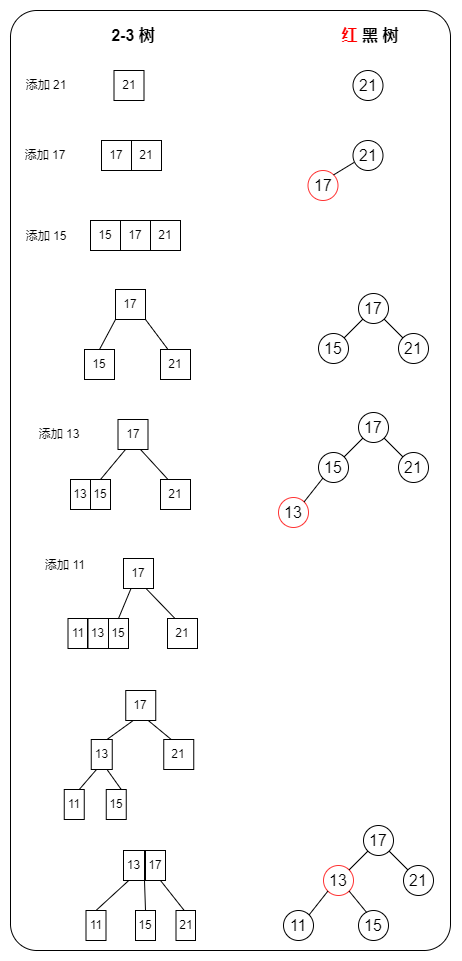

The diagram above was exported from draw.io. Its source (the exported page's mxGraphModel, read from the mxfile embedded in the PNG):
<mxGraphModel dx="494" dy="1429" grid="1" gridSize="10" guides="1" tooltips="1" connect="1" arrows="1" fold="1" page="1" pageScale="1" pageWidth="827" pageHeight="1169" math="0" shadow="0">
  <root>
    <mxCell id="0" />
    <mxCell id="1" parent="0" />
    <mxCell id="uNTx2lc_0cnjWVp89D3H-2" value="21" style="rounded=0;whiteSpace=wrap;html=1;fillColor=none;" vertex="1" parent="1">
      <mxGeometry x="143.5" y="50" width="30" height="30" as="geometry" />
    </mxCell>
    <mxCell id="uNTx2lc_0cnjWVp89D3H-3" value="17" style="rounded=0;whiteSpace=wrap;html=1;fillColor=none;" vertex="1" parent="1">
      <mxGeometry x="131" y="120" width="30" height="30" as="geometry" />
    </mxCell>
    <mxCell id="uNTx2lc_0cnjWVp89D3H-4" value="21" style="rounded=0;whiteSpace=wrap;html=1;fillColor=none;" vertex="1" parent="1">
      <mxGeometry x="161" y="120" width="30" height="30" as="geometry" />
    </mxCell>
    <mxCell id="uNTx2lc_0cnjWVp89D3H-5" value="15" style="rounded=0;whiteSpace=wrap;html=1;fillColor=none;" vertex="1" parent="1">
      <mxGeometry x="120" y="200" width="30" height="30" as="geometry" />
    </mxCell>
    <mxCell id="uNTx2lc_0cnjWVp89D3H-6" value="17" style="rounded=0;whiteSpace=wrap;html=1;fillColor=none;" vertex="1" parent="1">
      <mxGeometry x="150" y="200" width="30" height="30" as="geometry" />
    </mxCell>
    <mxCell id="uNTx2lc_0cnjWVp89D3H-7" value="21" style="rounded=0;whiteSpace=wrap;html=1;fillColor=none;" vertex="1" parent="1">
      <mxGeometry x="180" y="200" width="30" height="30" as="geometry" />
    </mxCell>
    <mxCell id="uNTx2lc_0cnjWVp89D3H-18" value="17" style="rounded=0;whiteSpace=wrap;html=1;fillColor=none;" vertex="1" parent="1">
      <mxGeometry x="145" y="269" width="30" height="30" as="geometry" />
    </mxCell>
    <mxCell id="uNTx2lc_0cnjWVp89D3H-19" value="15" style="rounded=0;whiteSpace=wrap;html=1;fillColor=none;" vertex="1" parent="1">
      <mxGeometry x="114" y="329" width="30" height="30" as="geometry" />
    </mxCell>
    <mxCell id="uNTx2lc_0cnjWVp89D3H-21" value="21" style="rounded=0;whiteSpace=wrap;html=1;fillColor=none;" vertex="1" parent="1">
      <mxGeometry x="190" y="329" width="30" height="30" as="geometry" />
    </mxCell>
    <mxCell id="uNTx2lc_0cnjWVp89D3H-26" value="17" style="rounded=0;whiteSpace=wrap;html=1;fillColor=none;" vertex="1" parent="1">
      <mxGeometry x="147.5" y="399" width="30" height="30" as="geometry" />
    </mxCell>
    <mxCell id="uNTx2lc_0cnjWVp89D3H-27" value="15" style="rounded=0;whiteSpace=wrap;html=1;fillColor=none;" vertex="1" parent="1">
      <mxGeometry x="120" y="459" width="20" height="30" as="geometry" />
    </mxCell>
    <mxCell id="uNTx2lc_0cnjWVp89D3H-28" value="21" style="rounded=0;whiteSpace=wrap;html=1;fillColor=none;" vertex="1" parent="1">
      <mxGeometry x="190" y="459" width="30" height="30" as="geometry" />
    </mxCell>
    <mxCell id="uNTx2lc_0cnjWVp89D3H-31" value="13" style="rounded=0;whiteSpace=wrap;html=1;fillColor=none;" vertex="1" parent="1">
      <mxGeometry x="100" y="459" width="20" height="30" as="geometry" />
    </mxCell>
    <mxCell id="uNTx2lc_0cnjWVp89D3H-34" value="17" style="rounded=0;whiteSpace=wrap;html=1;fillColor=none;" vertex="1" parent="1">
      <mxGeometry x="153" y="538" width="30" height="30" as="geometry" />
    </mxCell>
    <mxCell id="uNTx2lc_0cnjWVp89D3H-35" value="15" style="rounded=0;whiteSpace=wrap;html=1;fillColor=none;" vertex="1" parent="1">
      <mxGeometry x="138" y="598" width="20" height="30" as="geometry" />
    </mxCell>
    <mxCell id="uNTx2lc_0cnjWVp89D3H-36" value="21" style="rounded=0;whiteSpace=wrap;html=1;fillColor=none;" vertex="1" parent="1">
      <mxGeometry x="197" y="598" width="30" height="30" as="geometry" />
    </mxCell>
    <mxCell id="uNTx2lc_0cnjWVp89D3H-39" value="11" style="rounded=0;whiteSpace=wrap;html=1;fillColor=none;" vertex="1" parent="1">
      <mxGeometry x="97.5" y="598" width="20" height="30" as="geometry" />
    </mxCell>
    <mxCell id="uNTx2lc_0cnjWVp89D3H-41" value="13" style="rounded=0;whiteSpace=wrap;html=1;fillColor=none;" vertex="1" parent="1">
      <mxGeometry x="117" y="598" width="21" height="30" as="geometry" />
    </mxCell>
    <mxCell id="uNTx2lc_0cnjWVp89D3H-44" value="17" style="rounded=0;whiteSpace=wrap;html=1;fillColor=none;" vertex="1" parent="1">
      <mxGeometry x="155.25" y="670" width="30" height="30" as="geometry" />
    </mxCell>
    <mxCell id="uNTx2lc_0cnjWVp89D3H-45" value="15" style="rounded=0;whiteSpace=wrap;html=1;fillColor=none;" vertex="1" parent="1">
      <mxGeometry x="135.75" y="769" width="20" height="30" as="geometry" />
    </mxCell>
    <mxCell id="uNTx2lc_0cnjWVp89D3H-46" value="21" style="rounded=0;whiteSpace=wrap;html=1;fillColor=none;" vertex="1" parent="1">
      <mxGeometry x="193.25" y="719" width="30" height="30" as="geometry" />
    </mxCell>
    <mxCell id="uNTx2lc_0cnjWVp89D3H-49" value="11" style="rounded=0;whiteSpace=wrap;html=1;fillColor=none;" vertex="1" parent="1">
      <mxGeometry x="93.75" y="769" width="20" height="30" as="geometry" />
    </mxCell>
    <mxCell id="uNTx2lc_0cnjWVp89D3H-51" value="13" style="rounded=0;whiteSpace=wrap;html=1;fillColor=none;" vertex="1" parent="1">
      <mxGeometry x="120.75" y="719" width="21" height="30" as="geometry" />
    </mxCell>
    <mxCell id="uNTx2lc_0cnjWVp89D3H-64" value="17" style="rounded=0;whiteSpace=wrap;html=1;fillColor=none;" vertex="1" parent="1">
      <mxGeometry x="175" y="830" width="20" height="30" as="geometry" />
    </mxCell>
    <mxCell id="uNTx2lc_0cnjWVp89D3H-65" value="15" style="rounded=0;whiteSpace=wrap;html=1;fillColor=none;" vertex="1" parent="1">
      <mxGeometry x="165" y="890" width="20" height="30" as="geometry" />
    </mxCell>
    <mxCell id="uNTx2lc_0cnjWVp89D3H-66" value="21" style="rounded=0;whiteSpace=wrap;html=1;fillColor=none;" vertex="1" parent="1">
      <mxGeometry x="205.5" y="890" width="19.5" height="30" as="geometry" />
    </mxCell>
    <mxCell id="uNTx2lc_0cnjWVp89D3H-69" value="11" style="rounded=0;whiteSpace=wrap;html=1;fillColor=none;" vertex="1" parent="1">
      <mxGeometry x="115.5" y="890" width="20" height="30" as="geometry" />
    </mxCell>
    <mxCell id="uNTx2lc_0cnjWVp89D3H-71" value="13" style="rounded=0;whiteSpace=wrap;html=1;fillColor=none;" vertex="1" parent="1">
      <mxGeometry x="153" y="830" width="21" height="30" as="geometry" />
    </mxCell>
    <mxCell id="uNTx2lc_0cnjWVp89D3H-75" value="添加 17" style="text;html=1;strokeColor=none;fillColor=none;align=center;verticalAlign=middle;whiteSpace=wrap;rounded=0;" vertex="1" parent="1">
      <mxGeometry x="45" y="120" width="60" height="30" as="geometry" />
    </mxCell>
    <mxCell id="uNTx2lc_0cnjWVp89D3H-76" value="添加 13" style="text;html=1;strokeColor=none;fillColor=none;align=center;verticalAlign=middle;whiteSpace=wrap;rounded=0;" vertex="1" parent="1">
      <mxGeometry x="59" y="399" width="60" height="30" as="geometry" />
    </mxCell>
    <mxCell id="uNTx2lc_0cnjWVp89D3H-77" value="" style="endArrow=none;html=1;rounded=0;entryX=0;entryY=1;entryDx=0;entryDy=0;exitX=0.5;exitY=0;exitDx=0;exitDy=0;" edge="1" parent="1" source="uNTx2lc_0cnjWVp89D3H-19" target="uNTx2lc_0cnjWVp89D3H-18">
      <mxGeometry width="50" height="50" relative="1" as="geometry">
        <mxPoint x="70" y="339" as="sourcePoint" />
        <mxPoint x="120" y="289" as="targetPoint" />
      </mxGeometry>
    </mxCell>
    <mxCell id="uNTx2lc_0cnjWVp89D3H-78" value="" style="endArrow=none;html=1;rounded=0;entryX=1;entryY=1;entryDx=0;entryDy=0;exitX=0.25;exitY=0;exitDx=0;exitDy=0;" edge="1" parent="1" source="uNTx2lc_0cnjWVp89D3H-21" target="uNTx2lc_0cnjWVp89D3H-18">
      <mxGeometry width="50" height="50" relative="1" as="geometry">
        <mxPoint x="138.5" y="339" as="sourcePoint" />
        <mxPoint x="157.5" y="309" as="targetPoint" />
      </mxGeometry>
    </mxCell>
    <mxCell id="uNTx2lc_0cnjWVp89D3H-79" value="" style="endArrow=none;html=1;rounded=0;entryX=0.25;entryY=1;entryDx=0;entryDy=0;exitX=0.5;exitY=0;exitDx=0;exitDy=0;" edge="1" parent="1" source="uNTx2lc_0cnjWVp89D3H-27" target="uNTx2lc_0cnjWVp89D3H-26">
      <mxGeometry width="50" height="50" relative="1" as="geometry">
        <mxPoint x="235.7499999999999" y="409" as="sourcePoint" />
        <mxPoint x="90" y="409" as="targetPoint" />
      </mxGeometry>
    </mxCell>
    <mxCell id="uNTx2lc_0cnjWVp89D3H-80" value="" style="endArrow=none;html=1;rounded=0;entryX=0.75;entryY=1;entryDx=0;entryDy=0;exitX=0.25;exitY=0;exitDx=0;exitDy=0;" edge="1" parent="1" source="uNTx2lc_0cnjWVp89D3H-28" target="uNTx2lc_0cnjWVp89D3H-26">
      <mxGeometry width="50" height="50" relative="1" as="geometry">
        <mxPoint x="139.5" y="469" as="sourcePoint" />
        <mxPoint x="237.80000000000007" y="418.15999999999985" as="targetPoint" />
      </mxGeometry>
    </mxCell>
    <mxCell id="uNTx2lc_0cnjWVp89D3H-81" value="" style="endArrow=none;html=1;rounded=0;entryX=0.25;entryY=1;entryDx=0;entryDy=0;exitX=0.5;exitY=0;exitDx=0;exitDy=0;" edge="1" parent="1" source="uNTx2lc_0cnjWVp89D3H-35" target="uNTx2lc_0cnjWVp89D3H-34">
      <mxGeometry width="50" height="50" relative="1" as="geometry">
        <mxPoint x="225.22500000000002" y="547.8200000000004" as="sourcePoint" />
        <mxPoint x="138" y="568" as="targetPoint" />
      </mxGeometry>
    </mxCell>
    <mxCell id="uNTx2lc_0cnjWVp89D3H-82" value="" style="endArrow=none;html=1;rounded=0;entryX=0.75;entryY=1;entryDx=0;entryDy=0;exitX=0.25;exitY=0;exitDx=0;exitDy=0;" edge="1" parent="1" source="uNTx2lc_0cnjWVp89D3H-36" target="uNTx2lc_0cnjWVp89D3H-34">
      <mxGeometry width="50" height="50" relative="1" as="geometry">
        <mxPoint x="155.72500000000002" y="607.82" as="sourcePoint" />
        <mxPoint x="163" y="578" as="targetPoint" />
      </mxGeometry>
    </mxCell>
    <mxCell id="uNTx2lc_0cnjWVp89D3H-83" value="" style="endArrow=none;html=1;rounded=0;entryX=0.25;entryY=1;entryDx=0;entryDy=0;exitX=0.75;exitY=0;exitDx=0;exitDy=0;" edge="1" parent="1" source="uNTx2lc_0cnjWVp89D3H-51" target="uNTx2lc_0cnjWVp89D3H-44">
      <mxGeometry width="50" height="50" relative="1" as="geometry">
        <mxPoint x="109.97500000000002" y="719.8200000000002" as="sourcePoint" />
        <mxPoint x="117.25" y="689.9999999999999" as="targetPoint" />
      </mxGeometry>
    </mxCell>
    <mxCell id="uNTx2lc_0cnjWVp89D3H-84" value="" style="endArrow=none;html=1;rounded=0;entryX=0.75;entryY=1;entryDx=0;entryDy=0;exitX=0.75;exitY=0;exitDx=0;exitDy=0;" edge="1" parent="1" source="uNTx2lc_0cnjWVp89D3H-45" target="uNTx2lc_0cnjWVp89D3H-51">
      <mxGeometry width="50" height="50" relative="1" as="geometry">
        <mxPoint x="187.5" y="769" as="sourcePoint" />
        <mxPoint x="165.25" y="699.0000000000001" as="targetPoint" />
      </mxGeometry>
    </mxCell>
    <mxCell id="uNTx2lc_0cnjWVp89D3H-85" value="" style="endArrow=none;html=1;rounded=0;entryX=0.25;entryY=1;entryDx=0;entryDy=0;exitX=0.75;exitY=0;exitDx=0;exitDy=0;" edge="1" parent="1" source="uNTx2lc_0cnjWVp89D3H-49" target="uNTx2lc_0cnjWVp89D3H-51">
      <mxGeometry width="50" height="50" relative="1" as="geometry">
        <mxPoint x="108.25" y="772" as="sourcePoint" />
        <mxPoint x="48.25" y="759.0000000000001" as="targetPoint" />
      </mxGeometry>
    </mxCell>
    <mxCell id="uNTx2lc_0cnjWVp89D3H-86" value="" style="endArrow=none;html=1;rounded=0;entryX=0.75;entryY=1;entryDx=0;entryDy=0;exitX=0.25;exitY=0;exitDx=0;exitDy=0;" edge="1" parent="1" source="uNTx2lc_0cnjWVp89D3H-46" target="uNTx2lc_0cnjWVp89D3H-44">
      <mxGeometry width="50" height="50" relative="1" as="geometry">
        <mxPoint x="134" y="729" as="sourcePoint" />
        <mxPoint x="165.25" y="710" as="targetPoint" />
      </mxGeometry>
    </mxCell>
    <mxCell id="uNTx2lc_0cnjWVp89D3H-87" value="" style="endArrow=none;html=1;rounded=0;entryX=0.5;entryY=0;entryDx=0;entryDy=0;exitX=0.25;exitY=1;exitDx=0;exitDy=0;" edge="1" parent="1" source="uNTx2lc_0cnjWVp89D3H-71" target="uNTx2lc_0cnjWVp89D3H-69">
      <mxGeometry width="50" height="50" relative="1" as="geometry">
        <mxPoint x="112.24999999999994" y="830" as="sourcePoint" />
        <mxPoint x="82.75" y="890" as="targetPoint" />
      </mxGeometry>
    </mxCell>
    <mxCell id="uNTx2lc_0cnjWVp89D3H-88" value="" style="endArrow=none;html=1;rounded=0;entryX=0.5;entryY=0;entryDx=0;entryDy=0;exitX=1;exitY=1;exitDx=0;exitDy=0;" edge="1" parent="1" source="uNTx2lc_0cnjWVp89D3H-71" target="uNTx2lc_0cnjWVp89D3H-65">
      <mxGeometry width="50" height="50" relative="1" as="geometry">
        <mxPoint x="163.5" y="870" as="sourcePoint" />
        <mxPoint x="227.5" y="860" as="targetPoint" />
      </mxGeometry>
    </mxCell>
    <mxCell id="uNTx2lc_0cnjWVp89D3H-89" value="" style="endArrow=none;html=1;rounded=0;exitX=0.75;exitY=1;exitDx=0;exitDy=0;entryX=0.421;entryY=-0.001;entryDx=0;entryDy=0;entryPerimeter=0;" edge="1" parent="1" source="uNTx2lc_0cnjWVp89D3H-64" target="uNTx2lc_0cnjWVp89D3H-66">
      <mxGeometry width="50" height="50" relative="1" as="geometry">
        <mxPoint x="266.25" y="860" as="sourcePoint" />
        <mxPoint x="215" y="886" as="targetPoint" />
      </mxGeometry>
    </mxCell>
    <mxCell id="uNTx2lc_0cnjWVp89D3H-90" value="添加 15" style="text;html=1;strokeColor=none;fillColor=none;align=center;verticalAlign=middle;whiteSpace=wrap;rounded=0;" vertex="1" parent="1">
      <mxGeometry x="45.5" y="201" width="60" height="30" as="geometry" />
    </mxCell>
    <mxCell id="uNTx2lc_0cnjWVp89D3H-91" value="添加 11" style="text;html=1;strokeColor=none;fillColor=none;align=center;verticalAlign=middle;whiteSpace=wrap;rounded=0;" vertex="1" parent="1">
      <mxGeometry x="65" y="530" width="60" height="30" as="geometry" />
    </mxCell>
    <mxCell id="uNTx2lc_0cnjWVp89D3H-93" value="&lt;font style=&quot;font-size: 16px&quot;&gt;&lt;b&gt;2-3 树&lt;/b&gt;&lt;/font&gt;" style="text;html=1;strokeColor=none;fillColor=none;align=center;verticalAlign=middle;whiteSpace=wrap;rounded=0;" vertex="1" parent="1">
      <mxGeometry x="133" width="60" height="30" as="geometry" />
    </mxCell>
    <mxCell id="uNTx2lc_0cnjWVp89D3H-94" value="&lt;font style=&quot;font-size: 16px&quot;&gt;&lt;b&gt;&lt;font color=&quot;#ff0000&quot;&gt;红&lt;/font&gt; 黑 树&lt;/b&gt;&lt;/font&gt;" style="text;html=1;strokeColor=none;fillColor=none;align=center;verticalAlign=middle;whiteSpace=wrap;rounded=0;" vertex="1" parent="1">
      <mxGeometry x="360" width="80" height="30" as="geometry" />
    </mxCell>
    <mxCell id="uNTx2lc_0cnjWVp89D3H-95" value="&lt;font color=&quot;#000000&quot;&gt;21&lt;/font&gt;" style="ellipse;whiteSpace=wrap;html=1;aspect=fixed;rounded=1;fontSize=16;fontColor=#FF0000;fillColor=none;" vertex="1" parent="1">
      <mxGeometry x="382.5" y="50" width="30" height="30" as="geometry" />
    </mxCell>
    <mxCell id="uNTx2lc_0cnjWVp89D3H-96" value="&lt;font color=&quot;#000000&quot;&gt;21&lt;/font&gt;" style="ellipse;whiteSpace=wrap;html=1;aspect=fixed;rounded=1;fontSize=16;fontColor=#FF0000;fillColor=none;" vertex="1" parent="1">
      <mxGeometry x="382.5" y="120" width="30" height="30" as="geometry" />
    </mxCell>
    <mxCell id="uNTx2lc_0cnjWVp89D3H-98" value="&lt;font color=&quot;#000000&quot;&gt;17&lt;/font&gt;" style="ellipse;whiteSpace=wrap;html=1;aspect=fixed;rounded=1;fontSize=16;fontColor=#FF0000;fillColor=none;strokeColor=#FF3333;" vertex="1" parent="1">
      <mxGeometry x="337.5" y="150" width="30" height="30" as="geometry" />
    </mxCell>
    <mxCell id="uNTx2lc_0cnjWVp89D3H-99" value="" style="endArrow=none;html=1;rounded=0;fontSize=16;fontColor=#000000;entryX=0.036;entryY=0.731;entryDx=0;entryDy=0;exitX=1;exitY=0;exitDx=0;exitDy=0;entryPerimeter=0;" edge="1" parent="1" source="uNTx2lc_0cnjWVp89D3H-98" target="uNTx2lc_0cnjWVp89D3H-96">
      <mxGeometry width="50" height="50" relative="1" as="geometry">
        <mxPoint x="357.5" y="135" as="sourcePoint" />
        <mxPoint x="277.5" y="80" as="targetPoint" />
      </mxGeometry>
    </mxCell>
    <mxCell id="uNTx2lc_0cnjWVp89D3H-100" value="&lt;font color=&quot;#000000&quot;&gt;17&lt;/font&gt;" style="ellipse;whiteSpace=wrap;html=1;aspect=fixed;rounded=1;fontSize=16;fontColor=#FF0000;fillColor=none;" vertex="1" parent="1">
      <mxGeometry x="388" y="273" width="30" height="30" as="geometry" />
    </mxCell>
    <mxCell id="uNTx2lc_0cnjWVp89D3H-102" value="&lt;font color=&quot;#000000&quot;&gt;21&lt;/font&gt;" style="ellipse;whiteSpace=wrap;html=1;aspect=fixed;rounded=1;fontSize=16;fontColor=#FF0000;fillColor=none;" vertex="1" parent="1">
      <mxGeometry x="428" y="313" width="30" height="30" as="geometry" />
    </mxCell>
    <mxCell id="uNTx2lc_0cnjWVp89D3H-103" value="" style="rounded=1;whiteSpace=wrap;html=1;fillColor=none;arcSize=6;" vertex="1" parent="1">
      <mxGeometry x="40" y="-10" width="440" height="940" as="geometry" />
    </mxCell>
    <mxCell id="uNTx2lc_0cnjWVp89D3H-104" value="&lt;font color=&quot;#000000&quot;&gt;15&lt;/font&gt;" style="ellipse;whiteSpace=wrap;html=1;aspect=fixed;rounded=1;fontSize=16;fontColor=#FF0000;fillColor=none;" vertex="1" parent="1">
      <mxGeometry x="348" y="313" width="30" height="30" as="geometry" />
    </mxCell>
    <mxCell id="uNTx2lc_0cnjWVp89D3H-105" value="&lt;font color=&quot;#000000&quot;&gt;17&lt;/font&gt;" style="ellipse;whiteSpace=wrap;html=1;aspect=fixed;rounded=1;fontSize=16;fontColor=#FF0000;fillColor=none;" vertex="1" parent="1">
      <mxGeometry x="388" y="392" width="30" height="30" as="geometry" />
    </mxCell>
    <mxCell id="uNTx2lc_0cnjWVp89D3H-106" value="&lt;font color=&quot;#000000&quot;&gt;21&lt;/font&gt;" style="ellipse;whiteSpace=wrap;html=1;aspect=fixed;rounded=1;fontSize=16;fontColor=#FF0000;fillColor=none;" vertex="1" parent="1">
      <mxGeometry x="428" y="432" width="30" height="30" as="geometry" />
    </mxCell>
    <mxCell id="uNTx2lc_0cnjWVp89D3H-107" value="&lt;font color=&quot;#000000&quot;&gt;15&lt;/font&gt;" style="ellipse;whiteSpace=wrap;html=1;aspect=fixed;rounded=1;fontSize=16;fontColor=#FF0000;fillColor=none;" vertex="1" parent="1">
      <mxGeometry x="348" y="432" width="30" height="30" as="geometry" />
    </mxCell>
    <mxCell id="uNTx2lc_0cnjWVp89D3H-108" value="&lt;font color=&quot;#000000&quot;&gt;13&lt;/font&gt;" style="ellipse;whiteSpace=wrap;html=1;aspect=fixed;rounded=1;fontSize=16;fontColor=#FF0000;fillColor=none;strokeColor=#FF3333;" vertex="1" parent="1">
      <mxGeometry x="308" y="477" width="30" height="30" as="geometry" />
    </mxCell>
    <mxCell id="uNTx2lc_0cnjWVp89D3H-110" value="&lt;font color=&quot;#000000&quot;&gt;17&lt;/font&gt;" style="ellipse;whiteSpace=wrap;html=1;aspect=fixed;rounded=1;fontSize=16;fontColor=#FF0000;fillColor=none;" vertex="1" parent="1">
      <mxGeometry x="393" y="805" width="30" height="30" as="geometry" />
    </mxCell>
    <mxCell id="uNTx2lc_0cnjWVp89D3H-111" value="&lt;font color=&quot;#000000&quot;&gt;21&lt;/font&gt;" style="ellipse;whiteSpace=wrap;html=1;aspect=fixed;rounded=1;fontSize=16;fontColor=#FF0000;fillColor=none;" vertex="1" parent="1">
      <mxGeometry x="433" y="845" width="30" height="30" as="geometry" />
    </mxCell>
    <mxCell id="uNTx2lc_0cnjWVp89D3H-112" value="&lt;font color=&quot;#000000&quot;&gt;13&lt;/font&gt;" style="ellipse;whiteSpace=wrap;html=1;aspect=fixed;rounded=1;fontSize=16;fontColor=#FF0000;fillColor=none;strokeColor=#FF3333;" vertex="1" parent="1">
      <mxGeometry x="353" y="845" width="30" height="30" as="geometry" />
    </mxCell>
    <mxCell id="uNTx2lc_0cnjWVp89D3H-113" value="&lt;font color=&quot;#000000&quot;&gt;11&lt;/font&gt;" style="ellipse;whiteSpace=wrap;html=1;aspect=fixed;rounded=1;fontSize=16;fontColor=#FF0000;fillColor=none;" vertex="1" parent="1">
      <mxGeometry x="313" y="890" width="30" height="30" as="geometry" />
    </mxCell>
    <mxCell id="uNTx2lc_0cnjWVp89D3H-114" value="&lt;font color=&quot;#000000&quot;&gt;15&lt;/font&gt;" style="ellipse;whiteSpace=wrap;html=1;aspect=fixed;rounded=1;fontSize=16;fontColor=#FF0000;fillColor=none;" vertex="1" parent="1">
      <mxGeometry x="388" y="890" width="30" height="30" as="geometry" />
    </mxCell>
    <mxCell id="uNTx2lc_0cnjWVp89D3H-116" value="" style="endArrow=none;html=1;rounded=0;fontSize=16;fontColor=#000000;entryX=0;entryY=1;entryDx=0;entryDy=0;exitX=1;exitY=0;exitDx=0;exitDy=0;" edge="1" parent="1" source="uNTx2lc_0cnjWVp89D3H-104" target="uNTx2lc_0cnjWVp89D3H-100">
      <mxGeometry width="50" height="50" relative="1" as="geometry">
        <mxPoint x="380" y="350" as="sourcePoint" />
        <mxPoint x="430" y="300" as="targetPoint" />
      </mxGeometry>
    </mxCell>
    <mxCell id="uNTx2lc_0cnjWVp89D3H-117" value="" style="endArrow=none;html=1;rounded=0;fontSize=16;fontColor=#000000;entryX=1;entryY=1;entryDx=0;entryDy=0;exitX=0;exitY=0;exitDx=0;exitDy=0;" edge="1" parent="1" source="uNTx2lc_0cnjWVp89D3H-102" target="uNTx2lc_0cnjWVp89D3H-100">
      <mxGeometry width="50" height="50" relative="1" as="geometry">
        <mxPoint x="383.6066017177982" y="327.3933982822018" as="sourcePoint" />
        <mxPoint x="402.3933982822018" y="308.6066017177982" as="targetPoint" />
      </mxGeometry>
    </mxCell>
    <mxCell id="uNTx2lc_0cnjWVp89D3H-118" value="" style="endArrow=none;html=1;rounded=0;fontSize=16;fontColor=#000000;entryX=0;entryY=1;entryDx=0;entryDy=0;exitX=1;exitY=0;exitDx=0;exitDy=0;" edge="1" parent="1" source="uNTx2lc_0cnjWVp89D3H-107" target="uNTx2lc_0cnjWVp89D3H-105">
      <mxGeometry width="50" height="50" relative="1" as="geometry">
        <mxPoint x="383.6066017177943" y="327.3933982822057" as="sourcePoint" />
        <mxPoint x="402.3933982822057" y="308.6066017177943" as="targetPoint" />
      </mxGeometry>
    </mxCell>
    <mxCell id="uNTx2lc_0cnjWVp89D3H-119" value="" style="endArrow=none;html=1;rounded=0;fontSize=16;fontColor=#000000;entryX=1;entryY=1;entryDx=0;entryDy=0;" edge="1" parent="1" source="uNTx2lc_0cnjWVp89D3H-106" target="uNTx2lc_0cnjWVp89D3H-105">
      <mxGeometry width="50" height="50" relative="1" as="geometry">
        <mxPoint x="383.6066017177943" y="446.3933982822057" as="sourcePoint" />
        <mxPoint x="402.3933982822057" y="427.6066017177943" as="targetPoint" />
      </mxGeometry>
    </mxCell>
    <mxCell id="uNTx2lc_0cnjWVp89D3H-120" value="" style="endArrow=none;html=1;rounded=0;fontSize=16;fontColor=#000000;entryX=0;entryY=1;entryDx=0;entryDy=0;exitX=1;exitY=0;exitDx=0;exitDy=0;" edge="1" parent="1" source="uNTx2lc_0cnjWVp89D3H-108" target="uNTx2lc_0cnjWVp89D3H-107">
      <mxGeometry width="50" height="50" relative="1" as="geometry">
        <mxPoint x="442.3933982822057" y="446.3933982822057" as="sourcePoint" />
        <mxPoint x="423.6066017177943" y="427.6066017177943" as="targetPoint" />
      </mxGeometry>
    </mxCell>
    <mxCell id="uNTx2lc_0cnjWVp89D3H-121" value="" style="endArrow=none;html=1;rounded=0;fontSize=16;fontColor=#000000;entryX=0;entryY=1;entryDx=0;entryDy=0;exitX=1;exitY=0;exitDx=0;exitDy=0;" edge="1" parent="1" source="uNTx2lc_0cnjWVp89D3H-112" target="uNTx2lc_0cnjWVp89D3H-110">
      <mxGeometry width="50" height="50" relative="1" as="geometry">
        <mxPoint x="315" y="835" as="sourcePoint" />
        <mxPoint x="365" y="785" as="targetPoint" />
      </mxGeometry>
    </mxCell>
    <mxCell id="uNTx2lc_0cnjWVp89D3H-122" value="" style="endArrow=none;html=1;rounded=0;fontSize=16;fontColor=#000000;entryX=1;entryY=1;entryDx=0;entryDy=0;" edge="1" parent="1" source="uNTx2lc_0cnjWVp89D3H-111" target="uNTx2lc_0cnjWVp89D3H-110">
      <mxGeometry width="50" height="50" relative="1" as="geometry">
        <mxPoint x="388.6066017177982" y="859.3933982822018" as="sourcePoint" />
        <mxPoint x="407.3933982822017" y="840.6066017177986" as="targetPoint" />
      </mxGeometry>
    </mxCell>
    <mxCell id="uNTx2lc_0cnjWVp89D3H-123" value="" style="endArrow=none;html=1;rounded=0;fontSize=16;fontColor=#000000;entryX=0;entryY=1;entryDx=0;entryDy=0;exitX=1;exitY=0;exitDx=0;exitDy=0;" edge="1" parent="1" source="uNTx2lc_0cnjWVp89D3H-113" target="uNTx2lc_0cnjWVp89D3H-112">
      <mxGeometry width="50" height="50" relative="1" as="geometry">
        <mxPoint x="447.3933982822017" y="859.3933982822018" as="sourcePoint" />
        <mxPoint x="428.6066017177982" y="840.6066017177986" as="targetPoint" />
      </mxGeometry>
    </mxCell>
    <mxCell id="uNTx2lc_0cnjWVp89D3H-124" value="" style="endArrow=none;html=1;rounded=0;fontSize=16;fontColor=#000000;entryX=1;entryY=1;entryDx=0;entryDy=0;exitX=0.274;exitY=0.069;exitDx=0;exitDy=0;exitPerimeter=0;" edge="1" parent="1" source="uNTx2lc_0cnjWVp89D3H-114" target="uNTx2lc_0cnjWVp89D3H-112">
      <mxGeometry width="50" height="50" relative="1" as="geometry">
        <mxPoint x="348.6066017177982" y="904.3933982822018" as="sourcePoint" />
        <mxPoint x="367.3933982822017" y="880.6066017177986" as="targetPoint" />
      </mxGeometry>
    </mxCell>
    <mxCell id="uNTx2lc_0cnjWVp89D3H-125" value="添加 21" style="text;html=1;strokeColor=none;fillColor=none;align=center;verticalAlign=middle;whiteSpace=wrap;rounded=0;" vertex="1" parent="1">
      <mxGeometry x="45.5" y="50" width="60" height="30" as="geometry" />
    </mxCell>
  </root>
</mxGraphModel>